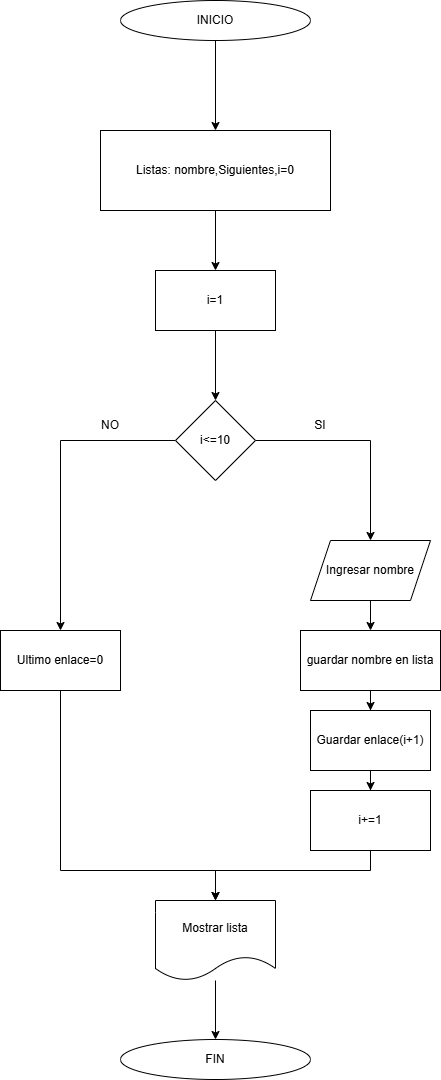

The diagram above was exported from draw.io. Its source (the exported page's mxGraphModel, read from the mxfile embedded in the PNG):
<mxGraphModel dx="771" dy="741" grid="1" gridSize="10" guides="1" tooltips="1" connect="1" arrows="1" fold="1" page="1" pageScale="1" pageWidth="827" pageHeight="1169" math="0" shadow="0">
  <root>
    <mxCell id="0" />
    <mxCell id="1" parent="0" />
    <mxCell id="jmEUTgFdFna-eiYVyCeR-3" edge="1" parent="1" source="jmEUTgFdFna-eiYVyCeR-1" style="edgeStyle=orthogonalEdgeStyle;rounded=0;orthogonalLoop=1;jettySize=auto;html=1;" target="jmEUTgFdFna-eiYVyCeR-2" value="">
      <mxGeometry relative="1" as="geometry" />
    </mxCell>
    <mxCell id="jmEUTgFdFna-eiYVyCeR-1" parent="1" style="ellipse;whiteSpace=wrap;html=1;" value="INICIO" vertex="1">
      <mxGeometry height="40" width="190" x="280" y="130" as="geometry" />
    </mxCell>
    <mxCell id="jmEUTgFdFna-eiYVyCeR-5" edge="1" parent="1" source="jmEUTgFdFna-eiYVyCeR-2" style="edgeStyle=orthogonalEdgeStyle;rounded=0;orthogonalLoop=1;jettySize=auto;html=1;" target="jmEUTgFdFna-eiYVyCeR-4" value="">
      <mxGeometry relative="1" as="geometry" />
    </mxCell>
    <mxCell id="jmEUTgFdFna-eiYVyCeR-2" parent="1" style="rounded=0;whiteSpace=wrap;html=1;" value="Listas: nombre,Siguientes,i=0" vertex="1">
      <mxGeometry height="80" width="230" x="260" y="260" as="geometry" />
    </mxCell>
    <mxCell id="jmEUTgFdFna-eiYVyCeR-7" edge="1" parent="1" source="jmEUTgFdFna-eiYVyCeR-4" style="edgeStyle=orthogonalEdgeStyle;rounded=0;orthogonalLoop=1;jettySize=auto;html=1;" target="jmEUTgFdFna-eiYVyCeR-6" value="">
      <mxGeometry relative="1" as="geometry" />
    </mxCell>
    <mxCell id="jmEUTgFdFna-eiYVyCeR-4" parent="1" style="rounded=0;whiteSpace=wrap;html=1;" value="i=1" vertex="1">
      <mxGeometry height="60" width="120" x="315" y="400" as="geometry" />
    </mxCell>
    <mxCell id="jmEUTgFdFna-eiYVyCeR-9" edge="1" parent="1" source="jmEUTgFdFna-eiYVyCeR-6" style="edgeStyle=orthogonalEdgeStyle;rounded=0;orthogonalLoop=1;jettySize=auto;html=1;" target="jmEUTgFdFna-eiYVyCeR-8" value="">
      <mxGeometry relative="1" as="geometry" />
    </mxCell>
    <mxCell id="jmEUTgFdFna-eiYVyCeR-12" edge="1" parent="1" source="jmEUTgFdFna-eiYVyCeR-6" style="edgeStyle=orthogonalEdgeStyle;rounded=0;orthogonalLoop=1;jettySize=auto;html=1;" target="jmEUTgFdFna-eiYVyCeR-11" value="">
      <mxGeometry relative="1" as="geometry" />
    </mxCell>
    <mxCell id="jmEUTgFdFna-eiYVyCeR-6" parent="1" style="rhombus;whiteSpace=wrap;html=1;rounded=0;" value="i&amp;lt;=10" vertex="1">
      <mxGeometry height="80" width="80" x="335" y="530" as="geometry" />
    </mxCell>
    <mxCell id="jmEUTgFdFna-eiYVyCeR-8" parent="1" style="whiteSpace=wrap;html=1;rounded=0;" value="Ultimo enlace=0" vertex="1">
      <mxGeometry height="60" width="120" x="160" y="760" as="geometry" />
    </mxCell>
    <mxCell id="jmEUTgFdFna-eiYVyCeR-10" parent="1" style="text;html=1;whiteSpace=wrap;strokeColor=none;fillColor=none;align=center;verticalAlign=middle;rounded=0;" value="NO" vertex="1">
      <mxGeometry height="30" width="60" x="240" y="540" as="geometry" />
    </mxCell>
    <mxCell id="jmEUTgFdFna-eiYVyCeR-14" edge="1" parent="1" source="jmEUTgFdFna-eiYVyCeR-11" style="edgeStyle=orthogonalEdgeStyle;rounded=0;orthogonalLoop=1;jettySize=auto;html=1;" target="jmEUTgFdFna-eiYVyCeR-13" value="">
      <mxGeometry relative="1" as="geometry" />
    </mxCell>
    <mxCell id="jmEUTgFdFna-eiYVyCeR-11" parent="1" style="shape=parallelogram;perimeter=parallelogramPerimeter;whiteSpace=wrap;html=1;fixedSize=1;rounded=0;" value="Ingresar nombre" vertex="1">
      <mxGeometry height="60" width="120" x="470" y="670" as="geometry" />
    </mxCell>
    <mxCell id="jmEUTgFdFna-eiYVyCeR-18" edge="1" parent="1" source="jmEUTgFdFna-eiYVyCeR-13" style="edgeStyle=orthogonalEdgeStyle;rounded=0;orthogonalLoop=1;jettySize=auto;html=1;" target="jmEUTgFdFna-eiYVyCeR-17" value="">
      <mxGeometry relative="1" as="geometry" />
    </mxCell>
    <mxCell id="jmEUTgFdFna-eiYVyCeR-13" parent="1" style="whiteSpace=wrap;html=1;rounded=0;" value="guardar nombre en lista" vertex="1">
      <mxGeometry height="60" width="140" x="460" y="760" as="geometry" />
    </mxCell>
    <mxCell id="jmEUTgFdFna-eiYVyCeR-20" edge="1" parent="1" source="jmEUTgFdFna-eiYVyCeR-17" style="edgeStyle=orthogonalEdgeStyle;rounded=0;orthogonalLoop=1;jettySize=auto;html=1;" target="jmEUTgFdFna-eiYVyCeR-19" value="">
      <mxGeometry relative="1" as="geometry" />
    </mxCell>
    <mxCell id="jmEUTgFdFna-eiYVyCeR-17" parent="1" style="whiteSpace=wrap;html=1;rounded=0;" value="Guardar enlace(i+1)" vertex="1">
      <mxGeometry height="60" width="120" x="470" y="840" as="geometry" />
    </mxCell>
    <mxCell id="jmEUTgFdFna-eiYVyCeR-23" edge="1" parent="1" source="jmEUTgFdFna-eiYVyCeR-19" style="edgeStyle=orthogonalEdgeStyle;rounded=0;orthogonalLoop=1;jettySize=auto;html=1;entryX=0.5;entryY=0;entryDx=0;entryDy=0;exitX=0.5;exitY=1;exitDx=0;exitDy=0;" target="jmEUTgFdFna-eiYVyCeR-21" value="">
      <mxGeometry relative="1" as="geometry">
        <Array as="points">
          <mxPoint x="530" y="1000" />
          <mxPoint x="375" y="1000" />
        </Array>
        <mxPoint x="510" y="1060" as="targetPoint" />
      </mxGeometry>
    </mxCell>
    <mxCell id="jmEUTgFdFna-eiYVyCeR-19" parent="1" style="whiteSpace=wrap;html=1;rounded=0;" value="i+=1" vertex="1">
      <mxGeometry height="60" width="120" x="470" y="920" as="geometry" />
    </mxCell>
    <mxCell id="jmEUTgFdFna-eiYVyCeR-30" edge="1" parent="1" source="jmEUTgFdFna-eiYVyCeR-21" style="edgeStyle=orthogonalEdgeStyle;rounded=0;orthogonalLoop=1;jettySize=auto;html=1;" target="jmEUTgFdFna-eiYVyCeR-29" value="">
      <mxGeometry relative="1" as="geometry" />
    </mxCell>
    <mxCell id="jmEUTgFdFna-eiYVyCeR-21" parent="1" style="shape=document;whiteSpace=wrap;html=1;boundedLbl=1;" value="Mostrar lista" vertex="1">
      <mxGeometry height="80" width="120" x="315" y="1030" as="geometry" />
    </mxCell>
    <mxCell id="jmEUTgFdFna-eiYVyCeR-24" edge="1" parent="1" source="jmEUTgFdFna-eiYVyCeR-8" style="edgeStyle=orthogonalEdgeStyle;rounded=0;orthogonalLoop=1;jettySize=auto;html=1;exitX=0.5;exitY=1;exitDx=0;exitDy=0;entryX=0.5;entryY=0;entryDx=0;entryDy=0;" target="jmEUTgFdFna-eiYVyCeR-21" value="">
      <mxGeometry relative="1" as="geometry">
        <Array as="points">
          <mxPoint x="220" y="1000" />
          <mxPoint x="375" y="1000" />
        </Array>
        <mxPoint x="470" y="990" as="sourcePoint" />
        <mxPoint x="380" y="1000" as="targetPoint" />
      </mxGeometry>
    </mxCell>
    <mxCell id="jmEUTgFdFna-eiYVyCeR-29" parent="1" style="ellipse;whiteSpace=wrap;html=1;" value="FIN" vertex="1">
      <mxGeometry height="40" width="190" x="280" y="1169" as="geometry" />
    </mxCell>
    <mxCell id="jmEUTgFdFna-eiYVyCeR-31" parent="1" style="text;html=1;whiteSpace=wrap;strokeColor=none;fillColor=none;align=center;verticalAlign=middle;rounded=0;" value="SI" vertex="1">
      <mxGeometry height="30" width="60" x="450" y="540" as="geometry" />
    </mxCell>
  </root>
</mxGraphModel>